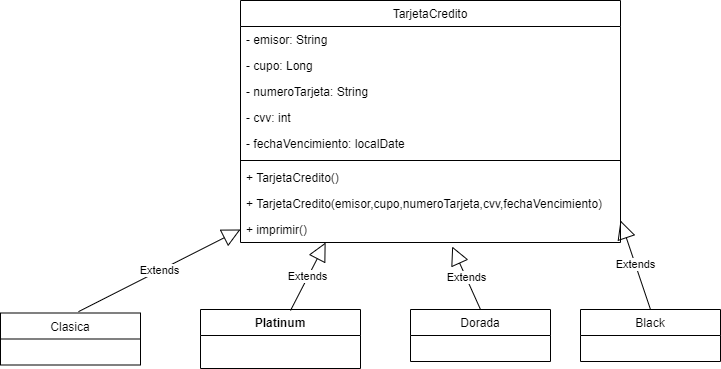

The diagram above was exported from draw.io. Its source (the exported page's mxGraphModel, read from the mxfile embedded in the PNG):
<mxGraphModel dx="1434" dy="788" grid="1" gridSize="10" guides="1" tooltips="1" connect="1" arrows="1" fold="1" page="1" pageScale="1" pageWidth="827" pageHeight="1169" math="0" shadow="0">
  <root>
    <mxCell id="0" />
    <mxCell id="1" parent="0" />
    <mxCell id="x16LRt8CceDJXbwX4bpJ-1" value="TarjetaCredito" style="swimlane;fontStyle=0;childLayout=stackLayout;horizontal=1;startSize=26;fillColor=none;horizontalStack=0;resizeParent=1;resizeParentMax=0;resizeLast=0;collapsible=1;marginBottom=0;" vertex="1" parent="1">
      <mxGeometry x="250" y="10" width="380" height="242" as="geometry" />
    </mxCell>
    <mxCell id="x16LRt8CceDJXbwX4bpJ-2" value="- emisor: String" style="text;strokeColor=none;fillColor=none;align=left;verticalAlign=top;spacingLeft=4;spacingRight=4;overflow=hidden;rotatable=0;points=[[0,0.5],[1,0.5]];portConstraint=eastwest;" vertex="1" parent="x16LRt8CceDJXbwX4bpJ-1">
      <mxGeometry y="26" width="380" height="26" as="geometry" />
    </mxCell>
    <mxCell id="x16LRt8CceDJXbwX4bpJ-3" value="- cupo: Long" style="text;strokeColor=none;fillColor=none;align=left;verticalAlign=top;spacingLeft=4;spacingRight=4;overflow=hidden;rotatable=0;points=[[0,0.5],[1,0.5]];portConstraint=eastwest;" vertex="1" parent="x16LRt8CceDJXbwX4bpJ-1">
      <mxGeometry y="52" width="380" height="26" as="geometry" />
    </mxCell>
    <mxCell id="x16LRt8CceDJXbwX4bpJ-22" value="- numeroTarjeta: String" style="text;strokeColor=none;fillColor=none;align=left;verticalAlign=top;spacingLeft=4;spacingRight=4;overflow=hidden;rotatable=0;points=[[0,0.5],[1,0.5]];portConstraint=eastwest;" vertex="1" parent="x16LRt8CceDJXbwX4bpJ-1">
      <mxGeometry y="78" width="380" height="26" as="geometry" />
    </mxCell>
    <mxCell id="x16LRt8CceDJXbwX4bpJ-21" value="- cvv: int" style="text;strokeColor=none;fillColor=none;align=left;verticalAlign=top;spacingLeft=4;spacingRight=4;overflow=hidden;rotatable=0;points=[[0,0.5],[1,0.5]];portConstraint=eastwest;" vertex="1" parent="x16LRt8CceDJXbwX4bpJ-1">
      <mxGeometry y="104" width="380" height="26" as="geometry" />
    </mxCell>
    <mxCell id="x16LRt8CceDJXbwX4bpJ-23" value="- fechaVencimiento: localDate" style="text;strokeColor=none;fillColor=none;align=left;verticalAlign=top;spacingLeft=4;spacingRight=4;overflow=hidden;rotatable=0;points=[[0,0.5],[1,0.5]];portConstraint=eastwest;" vertex="1" parent="x16LRt8CceDJXbwX4bpJ-1">
      <mxGeometry y="130" width="380" height="26" as="geometry" />
    </mxCell>
    <mxCell id="x16LRt8CceDJXbwX4bpJ-5" value="" style="line;strokeWidth=1;fillColor=none;align=left;verticalAlign=middle;spacingTop=-1;spacingLeft=3;spacingRight=3;rotatable=0;labelPosition=right;points=[];portConstraint=eastwest;strokeColor=inherit;" vertex="1" parent="x16LRt8CceDJXbwX4bpJ-1">
      <mxGeometry y="156" width="380" height="8" as="geometry" />
    </mxCell>
    <mxCell id="x16LRt8CceDJXbwX4bpJ-29" value="+ TarjetaCredito()" style="text;strokeColor=none;fillColor=none;align=left;verticalAlign=top;spacingLeft=4;spacingRight=4;overflow=hidden;rotatable=0;points=[[0,0.5],[1,0.5]];portConstraint=eastwest;" vertex="1" parent="x16LRt8CceDJXbwX4bpJ-1">
      <mxGeometry y="164" width="380" height="26" as="geometry" />
    </mxCell>
    <mxCell id="x16LRt8CceDJXbwX4bpJ-30" value="+ TarjetaCredito(emisor,cupo,numeroTarjeta,cvv,fechaVencimiento)" style="text;strokeColor=none;fillColor=none;align=left;verticalAlign=top;spacingLeft=4;spacingRight=4;overflow=hidden;rotatable=0;points=[[0,0.5],[1,0.5]];portConstraint=eastwest;" vertex="1" parent="x16LRt8CceDJXbwX4bpJ-1">
      <mxGeometry y="190" width="380" height="26" as="geometry" />
    </mxCell>
    <mxCell id="x16LRt8CceDJXbwX4bpJ-4" value="+ imprimir()" style="text;strokeColor=none;fillColor=none;align=left;verticalAlign=top;spacingLeft=4;spacingRight=4;overflow=hidden;rotatable=0;points=[[0,0.5],[1,0.5]];portConstraint=eastwest;" vertex="1" parent="x16LRt8CceDJXbwX4bpJ-1">
      <mxGeometry y="216" width="380" height="26" as="geometry" />
    </mxCell>
    <mxCell id="x16LRt8CceDJXbwX4bpJ-6" value="Clasica" style="swimlane;fontStyle=0;childLayout=stackLayout;horizontal=1;startSize=26;fillColor=none;horizontalStack=0;resizeParent=1;resizeParentMax=0;resizeLast=0;collapsible=1;marginBottom=0;" vertex="1" parent="1">
      <mxGeometry x="10" y="322.5" width="140" height="52" as="geometry" />
    </mxCell>
    <mxCell id="x16LRt8CceDJXbwX4bpJ-10" value="Dorada" style="swimlane;fontStyle=0;childLayout=stackLayout;horizontal=1;startSize=26;fillColor=none;horizontalStack=0;resizeParent=1;resizeParentMax=0;resizeLast=0;collapsible=1;marginBottom=0;" vertex="1" parent="1">
      <mxGeometry x="420" y="319" width="140" height="52" as="geometry" />
    </mxCell>
    <mxCell id="x16LRt8CceDJXbwX4bpJ-14" value="Black" style="swimlane;fontStyle=0;childLayout=stackLayout;horizontal=1;startSize=26;fillColor=none;horizontalStack=0;resizeParent=1;resizeParentMax=0;resizeLast=0;collapsible=1;marginBottom=0;" vertex="1" parent="1">
      <mxGeometry x="590" y="319" width="140" height="52" as="geometry" />
    </mxCell>
    <mxCell id="x16LRt8CceDJXbwX4bpJ-18" value="Extends" style="endArrow=block;endSize=16;endFill=0;html=1;rounded=0;exitX=0.5;exitY=0;exitDx=0;exitDy=0;entryX=1;entryY=0.154;entryDx=0;entryDy=0;entryPerimeter=0;" edge="1" parent="1" source="x16LRt8CceDJXbwX4bpJ-14" target="x16LRt8CceDJXbwX4bpJ-4">
      <mxGeometry width="160" relative="1" as="geometry">
        <mxPoint x="600" y="140" as="sourcePoint" />
        <mxPoint x="760" y="140" as="targetPoint" />
      </mxGeometry>
    </mxCell>
    <mxCell id="x16LRt8CceDJXbwX4bpJ-19" value="Extends" style="endArrow=block;endSize=16;endFill=0;html=1;rounded=0;exitX=0.557;exitY=-0.026;exitDx=0;exitDy=0;exitPerimeter=0;entryX=0;entryY=0.5;entryDx=0;entryDy=0;" edge="1" parent="1" source="x16LRt8CceDJXbwX4bpJ-6" target="x16LRt8CceDJXbwX4bpJ-4">
      <mxGeometry width="160" relative="1" as="geometry">
        <mxPoint x="160" y="190" as="sourcePoint" />
        <mxPoint x="320" y="190" as="targetPoint" />
      </mxGeometry>
    </mxCell>
    <mxCell id="x16LRt8CceDJXbwX4bpJ-20" value="Extends" style="endArrow=block;endSize=16;endFill=0;html=1;rounded=0;exitX=0.5;exitY=0;exitDx=0;exitDy=0;entryX=0.557;entryY=1.154;entryDx=0;entryDy=0;entryPerimeter=0;" edge="1" parent="1" source="x16LRt8CceDJXbwX4bpJ-10" target="x16LRt8CceDJXbwX4bpJ-4">
      <mxGeometry width="160" relative="1" as="geometry">
        <mxPoint x="400" y="200" as="sourcePoint" />
        <mxPoint x="560" y="200" as="targetPoint" />
      </mxGeometry>
    </mxCell>
    <mxCell id="x16LRt8CceDJXbwX4bpJ-24" value="Platinum" style="swimlane;fontStyle=1;align=center;verticalAlign=top;childLayout=stackLayout;horizontal=1;startSize=26;horizontalStack=0;resizeParent=1;resizeParentMax=0;resizeLast=0;collapsible=1;marginBottom=0;" vertex="1" parent="1">
      <mxGeometry x="210" y="319" width="160" height="59" as="geometry" />
    </mxCell>
    <mxCell id="x16LRt8CceDJXbwX4bpJ-28" value="Extends" style="endArrow=block;endSize=16;endFill=0;html=1;rounded=0;entryX=0.224;entryY=1;entryDx=0;entryDy=0;entryPerimeter=0;" edge="1" parent="1" target="x16LRt8CceDJXbwX4bpJ-4">
      <mxGeometry width="160" relative="1" as="geometry">
        <mxPoint x="300" y="320" as="sourcePoint" />
        <mxPoint x="460" y="310" as="targetPoint" />
      </mxGeometry>
    </mxCell>
  </root>
</mxGraphModel>